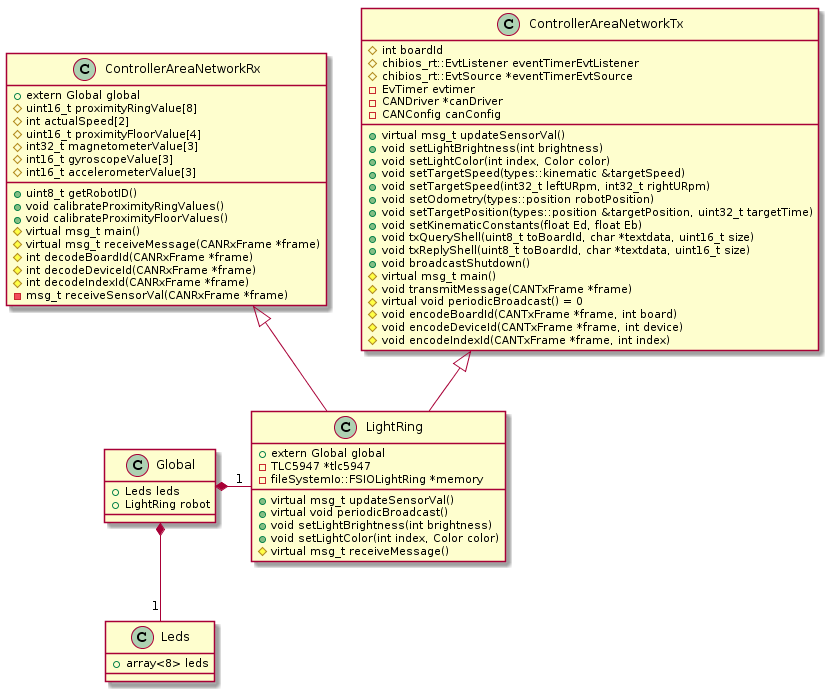

The diagram above was rendered by PlantUML. Its source (embedded in the PNG):
@startuml
class LightRing
class ControllerAreaNetworkRx
class ControllerAreaNetworkTx
class Leds

ControllerAreaNetworkRx <|-- LightRing
ControllerAreaNetworkTx <|-- LightRing
Global *- "1" LightRing
Global *-- "1" Leds

class LightRing {
+extern Global global
-TLC5947 *tlc5947
-fileSystemIo::FSIOLightRing *memory

+virtual msg_t updateSensorVal()
+virtual void periodicBroadcast()
+void setLightBrightness(int brightness)
+void setLightColor(int index, Color color)
#virtual msg_t receiveMessage()


}

class ControllerAreaNetworkTx {
#int boardId
#chibios_rt::EvtListener eventTimerEvtListener
#chibios_rt::EvtSource *eventTimerEvtSource
-EvTimer evtimer
-CANDriver *canDriver
-CANConfig canConfig

+virtual msg_t updateSensorVal()
+void setLightBrightness(int brightness)
+void setLightColor(int index, Color color)
+void setTargetSpeed(types::kinematic &targetSpeed)
+void setTargetSpeed(int32_t leftURpm, int32_t rightURpm)
+void setOdometry(types::position robotPosition)
+void setTargetPosition(types::position &targetPosition, uint32_t targetTime)
+void setKinematicConstants(float Ed, float Eb)
+void txQueryShell(uint8_t toBoardId, char *textdata, uint16_t size)
+void txReplyShell(uint8_t toBoardId, char *textdata, uint16_t size)
+void broadcastShutdown()
#virtual msg_t main()
#void transmitMessage(CANTxFrame *frame)
#virtual void periodicBroadcast() = 0
#void encodeBoardId(CANTxFrame *frame, int board)
#void encodeDeviceId(CANTxFrame *frame, int device)
#void encodeIndexId(CANTxFrame *frame, int index)
}

class ControllerAreaNetworkRx {
+extern Global global
#uint16_t proximityRingValue[8]
#int actualSpeed[2]
#uint16_t proximityFloorValue[4]
#int32_t magnetometerValue[3]
#int16_t gyroscopeValue[3]
#int16_t accelerometerValue[3]

+uint8_t getRobotID()
+void calibrateProximityRingValues()
+void calibrateProximityFloorValues()
#virtual msg_t main()
#virtual msg_t receiveMessage(CANRxFrame *frame)
#int decodeBoardId(CANRxFrame *frame)
#int decodeDeviceId(CANRxFrame *frame)
#int decodeIndexId(CANRxFrame *frame)
-msg_t receiveSensorVal(CANRxFrame *frame)
}

class Global{
+Leds leds
+LightRing robot
}

class Leds{
+array<8> leds
}
@enduml